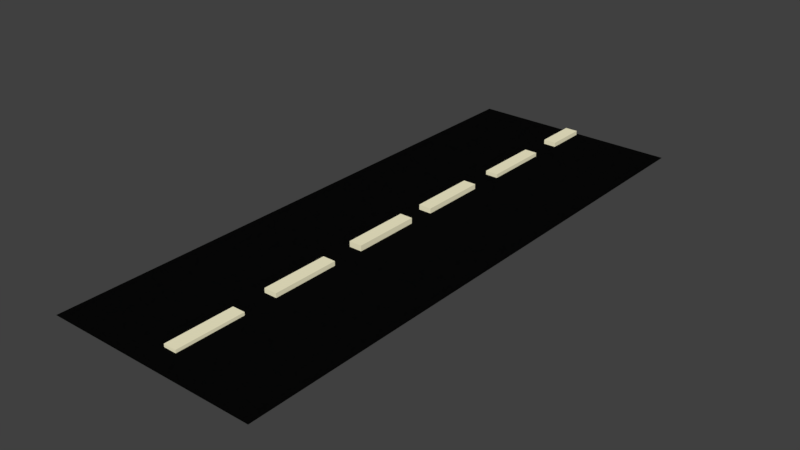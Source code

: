 # Source: sadak.blend  (saved by Blender 2.79.0; exported with 4.5.12 LTS)
import bpy
from mathutils import Matrix  # noqa: F401  (used for matrix-valued properties, if any)

bpy.ops.wm.read_factory_settings(use_empty=True)
scene = bpy.context.scene
scene.name = 'Scene'

# ---- collections
col_collection_1 = bpy.data.collections.new('Collection 1'); scene.collection.children.link(col_collection_1)

# ---- materials (node trees are filled in below, after node groups)
mat_material_002 = bpy.data.materials.new('Material.002')
mat_material_002.alpha_threshold = 0.0
mat_material_002.use_transparent_shadow = False
mat_material_002.diffuse_color = (1.0, 0.9448, 0.6546, 1.0)
mat_material_002.roughness = 0.5
mat_material_003 = bpy.data.materials.new('Material.003')
mat_material_003.alpha_threshold = 0.0
mat_material_003.use_transparent_shadow = False
mat_material_003.diffuse_color = (0.002579, 0.002579, 0.002579, 1.0)
mat_material_003.roughness = 0.5

# ---- material node trees

# ---- world
world_world = bpy.data.worlds.new('World'); scene.world = world_world
world_world.color = (0.05088, 0.05088, 0.05088)
world_world.use_sun_shadow = False
world_world.sun_shadow_jitter_overblur = 0.0
world_world.cycles.sampling_method = 'MANUAL'

# ---- meshes
me_cube_007 = bpy.data.meshes.new('Cube.007')
me_cube_007.from_pydata([(-1.0, -1.0, -1.0), (-1.0, -1.0, 1.0), (-1.0, 1.0, -1.0), (-1.0, 1.0, 1.0), (1.0, -1.0, -1.0), (1.0, -1.0, 1.0), (1.0, 1.0, -1.0), (1.0, 1.0, 1.0)], [], [(0, 1, 3, 2), (2, 3, 7, 6), (6, 7, 5, 4), (4, 5, 1, 0), (2, 6, 4, 0), (7, 3, 1, 5)])
me_cube_007.materials.append(mat_material_002)
me_cube_007.use_remesh_preserve_volume = False
me_cube_007.use_remesh_preserve_attributes = False
me_cube_007.use_mirror_vertex_groups = False
me_cube_007.update()
me_cube_006 = bpy.data.meshes.new('Cube.006')
me_cube_006.from_pydata([(-1.0, -1.0, -1.0), (-1.0, -1.0, 1.0), (-1.0, 1.0, -1.0), (-1.0, 1.0, 1.0), (1.0, -1.0, -1.0), (1.0, -1.0, 1.0), (1.0, 1.0, -1.0), (1.0, 1.0, 1.0)], [], [(0, 1, 3, 2), (2, 3, 7, 6), (6, 7, 5, 4), (4, 5, 1, 0), (2, 6, 4, 0), (7, 3, 1, 5)])
me_cube_006.materials.append(mat_material_002)
me_cube_006.use_remesh_preserve_volume = False
me_cube_006.use_remesh_preserve_attributes = False
me_cube_006.use_mirror_vertex_groups = False
me_cube_006.update()
me_cube_005 = bpy.data.meshes.new('Cube.005')
me_cube_005.from_pydata([(-1.0, -1.0, -1.0), (-1.0, -1.0, 1.0), (-1.0, 1.0, -1.0), (-1.0, 1.0, 1.0), (1.0, -1.0, -1.0), (1.0, -1.0, 1.0), (1.0, 1.0, -1.0), (1.0, 1.0, 1.0)], [], [(0, 1, 3, 2), (2, 3, 7, 6), (6, 7, 5, 4), (4, 5, 1, 0), (2, 6, 4, 0), (7, 3, 1, 5)])
me_cube_005.materials.append(mat_material_002)
me_cube_005.use_remesh_preserve_volume = False
me_cube_005.use_remesh_preserve_attributes = False
me_cube_005.use_mirror_vertex_groups = False
me_cube_005.update()
me_cube_004 = bpy.data.meshes.new('Cube.004')
me_cube_004.from_pydata([(-1.0, -1.0, -1.0), (-1.0, -1.0, 1.0), (-1.0, 1.0, -1.0), (-1.0, 1.0, 1.0), (1.0, -1.0, -1.0), (1.0, -1.0, 1.0), (1.0, 1.0, -1.0), (1.0, 1.0, 1.0)], [], [(0, 1, 3, 2), (2, 3, 7, 6), (6, 7, 5, 4), (4, 5, 1, 0), (2, 6, 4, 0), (7, 3, 1, 5)])
me_cube_004.materials.append(mat_material_002)
me_cube_004.use_remesh_preserve_volume = False
me_cube_004.use_remesh_preserve_attributes = False
me_cube_004.use_mirror_vertex_groups = False
me_cube_004.update()
me_cube_003 = bpy.data.meshes.new('Cube.003')
me_cube_003.from_pydata([(-1.0, -1.0, -1.0), (-1.0, -1.0, 1.0), (-1.0, 1.0, -1.0), (-1.0, 1.0, 1.0), (1.0, -1.0, -1.0), (1.0, -1.0, 1.0), (1.0, 1.0, -1.0), (1.0, 1.0, 1.0)], [], [(0, 1, 3, 2), (2, 3, 7, 6), (6, 7, 5, 4), (4, 5, 1, 0), (2, 6, 4, 0), (7, 3, 1, 5)])
me_cube_003.materials.append(mat_material_002)
me_cube_003.use_remesh_preserve_volume = False
me_cube_003.use_remesh_preserve_attributes = False
me_cube_003.use_mirror_vertex_groups = False
me_cube_003.update()
me_cube_001 = bpy.data.meshes.new('Cube.001')
me_cube_001.from_pydata([(-1.0, -1.0, -1.0), (-1.0, -1.0, 1.0), (-1.0, 1.0, -1.0), (-1.0, 1.0, 1.0), (1.0, -1.0, -1.0), (1.0, -1.0, 1.0), (1.0, 1.0, -1.0), (1.0, 1.0, 1.0)], [], [(0, 1, 3, 2), (2, 3, 7, 6), (6, 7, 5, 4), (4, 5, 1, 0), (2, 6, 4, 0), (7, 3, 1, 5)])
me_cube_001.materials.append(mat_material_002)
me_cube_001.use_remesh_preserve_volume = False
me_cube_001.use_remesh_preserve_attributes = False
me_cube_001.use_mirror_vertex_groups = False
me_cube_001.update()
me_plane = bpy.data.meshes.new('Plane')
me_plane.from_pydata([(-1.0, -1.0, 0.0), (1.0, -1.0, 0.0), (-1.0, 1.0, 0.0), (1.0, 1.0, 0.0)], [], [(0, 1, 3, 2)])
me_plane.materials.append(mat_material_003)
me_plane.use_remesh_preserve_volume = False
me_plane.use_remesh_preserve_attributes = False
me_plane.use_mirror_vertex_groups = False
me_plane.update()

# ---- objects
ob_cube_005 = bpy.data.objects.new('Cube.005', me_cube_007)
ob_cube_004 = bpy.data.objects.new('Cube.004', me_cube_006)
ob_cube_003 = bpy.data.objects.new('Cube.003', me_cube_005)
ob_cube_002 = bpy.data.objects.new('Cube.002', me_cube_004)
ob_cube_001 = bpy.data.objects.new('Cube.001', me_cube_003)
ob_cube = bpy.data.objects.new('Cube', me_cube_001)
ob_plane = bpy.data.objects.new('Plane', me_plane)

# ---- transforms, parenting, visibility, modifiers, constraints
ob_cube_005.location = (-0.2253, 6.202, 0.3122)
ob_cube_005.scale = (0.1527, 0.4952, -0.08113)
ob_cube_005.lineart.crease_threshold = 0.0
ob_cube_004.location = (-0.292, 1.729, 0.3247)
ob_cube_004.scale = (0.1527, 0.8033, -0.08113)
ob_cube_004.lineart.crease_threshold = 0.0
ob_cube_003.location = (-0.3027, -0.4929, 0.3373)
ob_cube_003.scale = (0.1527, 0.8033, -0.08113)
ob_cube_003.lineart.crease_threshold = 0.0
ob_cube_002.location = (-0.2563, 4.13, 0.2984)
ob_cube_002.scale = (0.1527, 0.8033, -0.08113)
ob_cube_002.lineart.crease_threshold = 0.0
ob_cube_001.location = (-0.3069, -2.865, 0.3093)
ob_cube_001.scale = (0.1527, 0.8033, -0.08113)
ob_cube_001.lineart.crease_threshold = 0.0
ob_cube.location = (-0.3082, -5.264, 0.2771)
ob_cube.scale = (0.1527, 0.8033, -0.08113)
ob_cube.lineart.crease_threshold = 0.0
ob_plane.location = (-0.2697, 0.06556, 0.2883)
ob_plane.scale = (-2.518, -6.707, -3.311)
ob_plane.lineart.crease_threshold = 0.0

# ---- collection membership
col_collection_1.objects.link(ob_cube_005)
col_collection_1.objects.link(ob_cube_004)
col_collection_1.objects.link(ob_cube_003)
col_collection_1.objects.link(ob_cube_002)
col_collection_1.objects.link(ob_cube_001)
col_collection_1.objects.link(ob_cube)
col_collection_1.objects.link(ob_plane)

# ---- scene / render settings (as saved in the file)
scene.frame_start = 1; scene.frame_end = 250; scene.frame_set(1)
scene.render.engine = 'BLENDER_EEVEE_NEXT'
scene.render.resolution_percentage = 50
scene.render.dither_intensity = 0.0
scene.cycles.use_denoising = False
scene.cycles.samples = 128
scene.cycles.sampling_pattern = 'TABULATED_SOBOL'
scene.cycles.use_adaptive_sampling = False
scene.cycles.use_light_tree = False
scene.cycles.blur_glossy = 0.0
scene.cycles.sample_clamp_indirect = 0.0
scene.view_settings.view_transform = 'Standard'
bpy.context.view_layer.update()

# ---- added for rendering (the .blend has no active camera and no usable light): camera, sun
cam_auto = bpy.data.cameras.new('AutoCamera')
cam_auto.lens = 50.0
cam_auto.sensor_width = 36.0
cam_auto.clip_end = 1000.0
ob_auto_camera = bpy.data.objects.new('AutoCamera', cam_auto)
scene.collection.objects.link(ob_auto_camera)
ob_auto_camera.location = (12.9885, -15.8442, 10.9137)
ob_auto_camera.rotation_euler = (1.09748, -7.21219e-08, 0.694738)
scene.camera = ob_auto_camera
light_auto_sun = bpy.data.lights.new('AutoSun', 'SUN')
light_auto_sun.energy = 3.0
light_auto_sun.angle = 0.0523599
ob_auto_sun = bpy.data.objects.new('AutoSun', light_auto_sun)
scene.collection.objects.link(ob_auto_sun)
ob_auto_sun.rotation_euler = (0.872665, 0.174533, 0.523599)
bpy.context.view_layer.update()
